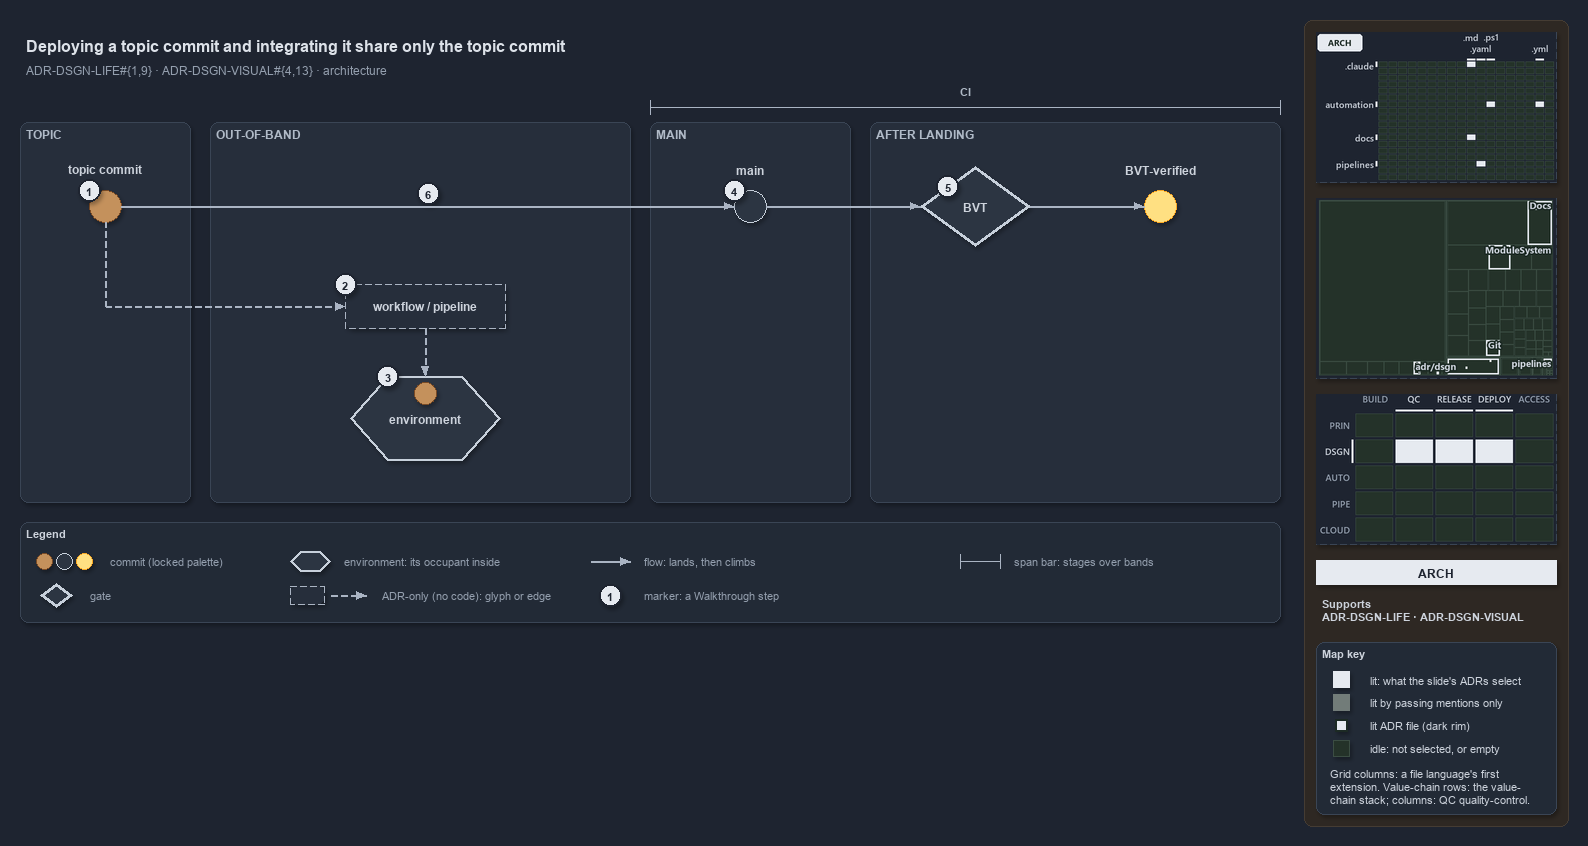

The diagram above was exported from draw.io. Its source (the exported page's mxGraphModel, read from the mxfile embedded in the PNG):
<mxGraphModel dx="1024" dy="768" grid="0" gridSize="10" guides="1" tooltips="1" connect="1" arrows="1" fold="1" page="1" pageScale="1" pageWidth="1572" pageHeight="630" background="#1E2430" math="0" shadow="1">
  <root>
    <mxCell id="0" />
    <mxCell id="1" parent="0" />
    <mxCell id="sidebar-bg" value="" style="rounded=1;arcSize=2;html=1;fillColor=#2E2823;strokeColor=#453C33;shadow=0;" vertex="1" parent="1">
      <mxGeometry x="1304" y="4" width="264" height="806" as="geometry" />
    </mxCell>
    <mxCell id="title" value="Deploying a topic commit and integrating it share only the topic commit" style="text;html=1;align=left;verticalAlign=middle;fontSize=16;fontStyle=1;fontColor=#DDE2E9;" vertex="1" parent="1">
      <mxGeometry x="20" y="14" width="1260" height="30" as="geometry" />
    </mxCell>
    <mxCell id="subtitle" value="ADR-DSGN-LIFE#{1,9} &amp;#183; ADR-DSGN-VISUAL#{4,13} &amp;#183; architecture" style="text;html=1;align=left;verticalAlign=middle;fontSize=12;fontColor=#949FAE;" vertex="1" parent="1">
      <mxGeometry x="20" y="44" width="1240" height="20" as="geometry" />
    </mxCell>
    <mxCell id="band-topic" value="TOPIC" style="rounded=1;html=1;arcSize=3;fillColor=#262E3B;strokeColor=#3A4555;verticalAlign=top;align=left;spacingLeft=8;fontStyle=1;fontSize=12;fontColor=#B0BAC7;" vertex="1" parent="1">
      <mxGeometry x="20" y="106" width="170" height="380" as="geometry" />
    </mxCell>
    <mxCell id="band-oob" value="OUT-OF-BAND" style="rounded=1;html=1;arcSize=3;fillColor=#262E3B;strokeColor=#3A4555;verticalAlign=top;align=left;spacingLeft=8;fontStyle=1;fontSize=12;fontColor=#B0BAC7;" vertex="1" parent="1">
      <mxGeometry x="210" y="106" width="420" height="380" as="geometry" />
    </mxCell>
    <mxCell id="band-main" value="MAIN" style="rounded=1;html=1;arcSize=3;fillColor=#262E3B;strokeColor=#3A4555;verticalAlign=top;align=left;spacingLeft=8;fontStyle=1;fontSize=12;fontColor=#B0BAC7;" vertex="1" parent="1">
      <mxGeometry x="650" y="106" width="200" height="380" as="geometry" />
    </mxCell>
    <mxCell id="band-after" value="AFTER LANDING" style="rounded=1;html=1;arcSize=3;fillColor=#262E3B;strokeColor=#3A4555;verticalAlign=top;align=left;spacingLeft=8;fontStyle=1;fontSize=12;fontColor=#B0BAC7;" vertex="1" parent="1">
      <mxGeometry x="870" y="106" width="410" height="380" as="geometry" />
    </mxCell>
    <mxCell id="span-ci" value="" style="shape=crossbar;whiteSpace=wrap;html=1;rounded=1;fillColor=none;strokeColor=#AAB4C3;strokeWidth=1.5;" vertex="1" parent="1">
      <mxGeometry x="650" y="84" width="630" height="14" as="geometry" />
    </mxCell>
    <mxCell id="span-ci-label" value="CI" style="text;html=1;align=center;verticalAlign=middle;fontSize=11;fontStyle=1;fontColor=#B0BAC7;labelBackgroundColor=#262E3B;" vertex="1" parent="1">
      <mxGeometry x="935" y="66" width="60" height="16" as="geometry" />
    </mxCell>
    <mxCell id="c-topic" value="" style="ellipse;html=1;fillColor=#C4915C;strokeColor=#7A4B25;strokeWidth=1.5;fontStyle=1;fontSize=11;fontColor=#CDD3DC;" vertex="1" parent="1">
      <mxGeometry x="89" y="174" width="32" height="32" as="geometry" />
    </mxCell>
    <mxCell id="c-topic-name" value="topic commit" style="text;html=1;align=center;verticalAlign=middle;fontSize=12;fontStyle=1;fontColor=#CDD3DC;" vertex="1" parent="1">
      <mxGeometry x="25" y="144" width="160" height="18" as="geometry" />
    </mxCell>
    <mxCell id="c-main" value="" style="ellipse;html=1;fillColor=#2C3542;strokeColor=#C7D0DB;strokeWidth=1.5;fontStyle=1;fontSize=11;fontColor=#CDD3DC;" vertex="1" parent="1">
      <mxGeometry x="734" y="174" width="32" height="32" as="geometry" />
    </mxCell>
    <mxCell id="c-main-name" value="main" style="text;html=1;align=center;verticalAlign=middle;fontSize=12;fontStyle=1;fontColor=#CDD3DC;" vertex="1" parent="1">
      <mxGeometry x="670" y="144" width="160" height="18" as="geometry" />
    </mxCell>
    <mxCell id="edge-topic-main" value="" style="edgeStyle=orthogonalEdgeStyle;rounded=1;html=1;endArrow=block;strokeColor=#AAB4C3;fontColor=#CDD3DC;shadow=0;" edge="1" parent="1" source="c-topic" target="c-main">
      <mxGeometry relative="1" as="geometry" />
    </mxCell>
    <mxCell id="g-bvt" value="&lt;b&gt;BVT&lt;/b&gt;" style="rhombus;whiteSpace=wrap;html=1;fillColor=#2C3542;strokeColor=#C7D0DB;strokeWidth=3;fontSize=12;fontColor=#CDD3DC;" vertex="1" parent="1">
      <mxGeometry x="920" y="150" width="110" height="80" as="geometry" />
    </mxCell>
    <mxCell id="c-yellow" value="" style="ellipse;html=1;fillColor=#FFE082;strokeColor=#F9A825;strokeWidth=1.5;fontStyle=1;fontSize=11;fontColor=#CDD3DC;" vertex="1" parent="1">
      <mxGeometry x="1144" y="174" width="32" height="32" as="geometry" />
    </mxCell>
    <mxCell id="c-yellow-name" value="BVT-verified" style="text;html=1;align=center;verticalAlign=middle;fontSize=12;fontStyle=1;fontColor=#CDD3DC;" vertex="1" parent="1">
      <mxGeometry x="1080" y="144" width="160" height="18" as="geometry" />
    </mxCell>
    <mxCell id="edge-main-bvt" value="" style="edgeStyle=orthogonalEdgeStyle;rounded=1;html=1;endArrow=block;strokeColor=#AAB4C3;fontColor=#CDD3DC;shadow=0;" edge="1" parent="1" source="c-main" target="g-bvt">
      <mxGeometry relative="1" as="geometry" />
    </mxCell>
    <mxCell id="edge-bvt-yellow" value="" style="edgeStyle=orthogonalEdgeStyle;rounded=1;html=1;endArrow=block;strokeColor=#AAB4C3;fontColor=#CDD3DC;shadow=0;" edge="1" parent="1" source="g-bvt" target="c-yellow">
      <mxGeometry relative="1" as="geometry" />
    </mxCell>
    <mxCell id="port-topic-r2" value="" style="text;html=1;strokeColor=none;fillColor=none;" vertex="1" parent="1">
      <mxGeometry x="105" y="290" width="1" height="1" as="geometry" />
    </mxCell>
    <mxCell id="edge-topic-bus" value="" style="edgeStyle=orthogonalEdgeStyle;rounded=1;html=1;endArrow=block;strokeColor=#AAB4C3;endArrow=none;dashed=1;fontColor=#CDD3DC;shadow=0;" edge="1" parent="1" source="c-topic" target="port-topic-r2">
      <mxGeometry relative="1" as="geometry" />
    </mxCell>
    <mxCell id="a-workflow" value="&lt;b&gt;workflow / pipeline&lt;/b&gt;" style="rounded=1;whiteSpace=wrap;html=1;arcSize=50;fillColor=#262E3B;strokeColor=#AAB4C3;dashed=1;fontSize=12;" vertex="1" parent="1">
      <mxGeometry x="345" y="268" width="160" height="44" as="geometry" />
    </mxCell>
    <mxCell id="edge-bus-workflow" value="" style="edgeStyle=orthogonalEdgeStyle;rounded=1;html=1;endArrow=block;strokeColor=#AAB4C3;dashed=1;fontColor=#CDD3DC;shadow=0;" edge="1" parent="1" source="port-topic-r2" target="a-workflow">
      <mxGeometry relative="1" as="geometry" />
    </mxCell>
    <mxCell id="e-env" value="&lt;b&gt;environment&lt;/b&gt;" style="shape=hexagon;perimeter=hexagonPerimeter2;whiteSpace=wrap;html=1;fillColor=#2C3542;strokeColor=#C7D0DB;strokeWidth=2;fontColor=#CDD3DC;fontSize=12;" vertex="1" parent="1">
      <mxGeometry x="350" y="360" width="150" height="84" as="geometry" />
    </mxCell>
    <mxCell id="c-occupant" value="" style="ellipse;html=1;fillColor=#C4915C;strokeColor=#7A4B25;strokeWidth=1.5;fontStyle=1;fontSize=11;fontColor=#CDD3DC;" vertex="1" parent="1">
      <mxGeometry x="414" y="366" width="22" height="22" as="geometry" />
    </mxCell>
    <mxCell id="edge-workflow-env" value="" style="edgeStyle=orthogonalEdgeStyle;rounded=1;html=1;endArrow=block;strokeColor=#AAB4C3;dashed=1;fontColor=#CDD3DC;shadow=0;" edge="1" parent="1" source="a-workflow" target="e-env">
      <mxGeometry relative="1" as="geometry" />
    </mxCell>
    <mxCell id="mark-1" value="1" style="ellipse;html=1;fillColor=#E6EAF0;strokeColor=#1E2430;strokeWidth=2;fontColor=#1E2430;fontStyle=1;fontSize=11;" vertex="1" parent="1">
      <mxGeometry x="78" y="163" width="22" height="22" as="geometry" />
    </mxCell>
    <mxCell id="mark-2" value="2" style="ellipse;html=1;fillColor=#E6EAF0;strokeColor=#1E2430;strokeWidth=2;fontColor=#1E2430;fontStyle=1;fontSize=11;" vertex="1" parent="1">
      <mxGeometry x="334" y="257" width="22" height="22" as="geometry" />
    </mxCell>
    <mxCell id="mark-3" value="3" style="ellipse;html=1;fillColor=#E6EAF0;strokeColor=#1E2430;strokeWidth=2;fontColor=#1E2430;fontStyle=1;fontSize=11;" vertex="1" parent="1">
      <mxGeometry x="376.5" y="349" width="22" height="22" as="geometry" />
    </mxCell>
    <mxCell id="mark-4" value="4" style="ellipse;html=1;fillColor=#E6EAF0;strokeColor=#1E2430;strokeWidth=2;fontColor=#1E2430;fontStyle=1;fontSize=11;" vertex="1" parent="1">
      <mxGeometry x="723" y="163" width="22" height="22" as="geometry" />
    </mxCell>
    <mxCell id="mark-5" value="5" style="ellipse;html=1;fillColor=#E6EAF0;strokeColor=#1E2430;strokeWidth=2;fontColor=#1E2430;fontStyle=1;fontSize=11;" vertex="1" parent="1">
      <mxGeometry x="936.5" y="159" width="22" height="22" as="geometry" />
    </mxCell>
    <mxCell id="mark-6" value="6" style="ellipse;html=1;fillColor=#E6EAF0;strokeColor=#1E2430;strokeWidth=2;fontColor=#1E2430;fontStyle=1;fontSize=11;" vertex="1" parent="1">
      <mxGeometry x="417" y="166" width="22" height="22" as="geometry" />
    </mxCell>
    <mxCell id="legend" value="&lt;b&gt;Legend&lt;/b&gt;" style="rounded=1;whiteSpace=wrap;html=1;arcSize=6;fillColor=#222A36;strokeColor=#3A4555;align=left;verticalAlign=top;spacing=8;fontSize=11;fontColor=#CDD3DC;" vertex="1" parent="1">
      <mxGeometry x="20" y="506" width="1260" height="100" as="geometry" />
    </mxCell>
    <mxCell id="legend-0-brown" value="" style="ellipse;html=1;fillColor=#C4915C;strokeColor=#7A4B25;strokeWidth=1.5;fontColor=#CDD3DC;" vertex="1" parent="1">
      <mxGeometry x="36" y="537" width="16" height="16" as="geometry" />
    </mxCell>
    <mxCell id="legend-0-grey" value="" style="ellipse;html=1;fillColor=#2C3542;strokeColor=#C7D0DB;strokeWidth=1.5;fontColor=#CDD3DC;" vertex="1" parent="1">
      <mxGeometry x="56" y="537" width="16" height="16" as="geometry" />
    </mxCell>
    <mxCell id="legend-0-yellow" value="" style="ellipse;html=1;fillColor=#FFE082;strokeColor=#F9A825;strokeWidth=1.5;fontColor=#CDD3DC;" vertex="1" parent="1">
      <mxGeometry x="76" y="537" width="16" height="16" as="geometry" />
    </mxCell>
    <mxCell id="legend-0-text" value="commit (locked palette)" style="text;html=1;align=left;verticalAlign=middle;fontSize=11;fontColor=#949FAE;" vertex="1" parent="1">
      <mxGeometry x="104" y="535" width="290" height="20" as="geometry" />
    </mxCell>
    <mxCell id="legend-1" value="" style="rhombus;whiteSpace=wrap;html=1;fillColor=#2C3542;strokeColor=#C7D0DB;strokeWidth=3;fontSize=12;fontColor=#CDD3DC;" vertex="1" parent="1">
      <mxGeometry x="40" y="567" width="32" height="24" as="geometry" />
    </mxCell>
    <mxCell id="legend-1-text" value="gate" style="text;html=1;align=left;verticalAlign=middle;fontSize=11;fontColor=#949FAE;" vertex="1" parent="1">
      <mxGeometry x="84" y="569" width="290" height="20" as="geometry" />
    </mxCell>
    <mxCell id="legend-2" value="" style="shape=hexagon;perimeter=hexagonPerimeter2;whiteSpace=wrap;html=1;fillColor=#2C3542;strokeColor=#C7D0DB;strokeWidth=2;fontColor=#CDD3DC;fontSize=12;" vertex="1" parent="1">
      <mxGeometry x="290" y="535" width="40" height="20" as="geometry" />
    </mxCell>
    <mxCell id="legend-2-text" value="environment: its occupant inside" style="text;html=1;align=left;verticalAlign=middle;fontSize=11;fontColor=#949FAE;" vertex="1" parent="1">
      <mxGeometry x="338" y="535" width="290" height="20" as="geometry" />
    </mxCell>
    <mxCell id="legend-3" value="" style="rounded=1;whiteSpace=wrap;html=1;arcSize=50;fillColor=#262E3B;strokeColor=#AAB4C3;dashed=1;fontSize=12;" vertex="1" parent="1">
      <mxGeometry x="290" y="570" width="34" height="18" as="geometry" />
    </mxCell>
    <mxCell id="legend-3-a" value="" style="text;html=1;strokeColor=none;fillColor=none;" vertex="1" parent="1">
      <mxGeometry x="330" y="579" width="1" height="1" as="geometry" />
    </mxCell>
    <mxCell id="legend-3-b" value="" style="text;html=1;strokeColor=none;fillColor=none;" vertex="1" parent="1">
      <mxGeometry x="366" y="579" width="1" height="1" as="geometry" />
    </mxCell>
    <mxCell id="legend-3-edge" value="" style="edgeStyle=orthogonalEdgeStyle;rounded=1;html=1;endArrow=block;strokeColor=#AAB4C3;dashed=1;fontColor=#CDD3DC;shadow=0;" edge="1" parent="1" source="legend-3-a" target="legend-3-b">
      <mxGeometry relative="1" as="geometry" />
    </mxCell>
    <mxCell id="legend-3-text" value="ADR-only (no code): glyph or edge" style="text;html=1;align=left;verticalAlign=middle;fontSize=11;fontColor=#949FAE;" vertex="1" parent="1">
      <mxGeometry x="376" y="569" width="290" height="20" as="geometry" />
    </mxCell>
    <mxCell id="legend-4-a" value="" style="text;html=1;strokeColor=none;fillColor=none;" vertex="1" parent="1">
      <mxGeometry x="590" y="545" width="1" height="1" as="geometry" />
    </mxCell>
    <mxCell id="legend-4-b" value="" style="text;html=1;strokeColor=none;fillColor=none;" vertex="1" parent="1">
      <mxGeometry x="630" y="545" width="1" height="1" as="geometry" />
    </mxCell>
    <mxCell id="legend-4-edge" value="" style="edgeStyle=orthogonalEdgeStyle;rounded=1;html=1;endArrow=block;strokeColor=#AAB4C3;fontColor=#CDD3DC;shadow=0;" edge="1" parent="1" source="legend-4-a" target="legend-4-b">
      <mxGeometry relative="1" as="geometry" />
    </mxCell>
    <mxCell id="legend-4-text" value="flow: lands, then climbs" style="text;html=1;align=left;verticalAlign=middle;fontSize=11;fontColor=#949FAE;" vertex="1" parent="1">
      <mxGeometry x="638" y="535" width="290" height="20" as="geometry" />
    </mxCell>
    <mxCell id="legend-5" value="1" style="ellipse;html=1;fillColor=#E6EAF0;strokeColor=#1E2430;strokeWidth=2;fontColor=#1E2430;fontStyle=1;fontSize=11;" vertex="1" parent="1">
      <mxGeometry x="599" y="568" width="22" height="22" as="geometry" />
    </mxCell>
    <mxCell id="legend-5-text" value="marker: a Walkthrough step" style="text;html=1;align=left;verticalAlign=middle;fontSize=11;fontColor=#949FAE;" vertex="1" parent="1">
      <mxGeometry x="638" y="569" width="290" height="20" as="geometry" />
    </mxCell>
    <mxCell id="legend-6" value="" style="shape=crossbar;whiteSpace=wrap;html=1;rounded=1;fillColor=none;strokeColor=#AAB4C3;strokeWidth=1.5;" vertex="1" parent="1">
      <mxGeometry x="960" y="538" width="40" height="14" as="geometry" />
    </mxCell>
    <mxCell id="legend-6-text" value="span bar: stages over bands" style="text;html=1;align=left;verticalAlign=middle;fontSize=11;fontColor=#949FAE;" vertex="1" parent="1">
      <mxGeometry x="1008" y="535" width="290" height="20" as="geometry" />
    </mxCell>
    <mxCell id="minimap-grid" value="" style="shape=image;html=1;imageAspect=0;aspect=fixed;verticalLabelPosition=bottom;strokeColor=#3A4555;dashed=1;fillColor=#222A36;image=data:image/png,(base64 omitted: 11520 chars);" vertex="1" parent="1">
      <mxGeometry x="1316" y="16" width="240" height="150" as="geometry" />
    </mxCell>
    <mxCell id="minimap-tree" value="" style="shape=image;html=1;imageAspect=0;aspect=fixed;verticalLabelPosition=bottom;strokeColor=#3A4555;dashed=1;fillColor=#222A36;image=data:image/png,(base64 omitted: 15576 chars);" vertex="1" parent="1">
      <mxGeometry x="1316" y="182" width="240" height="180" as="geometry" />
    </mxCell>
    <mxCell id="minimap-chain" value="" style="shape=image;html=1;imageAspect=0;aspect=fixed;verticalLabelPosition=bottom;strokeColor=#3A4555;dashed=1;fillColor=#222A36;image=data:image/png,(base64 omitted: 13568 chars);" vertex="1" parent="1">
      <mxGeometry x="1316" y="378" width="240" height="150" as="geometry" />
    </mxCell>
    <mxCell id="lens-badge" value="ARCH" style="rounded=0;whiteSpace=wrap;html=1;align=center;verticalAlign=middle;fontSize=12;fontStyle=1;fontColor=#1E2430;fillColor=#E6EAF0;strokeColor=none;" vertex="1" parent="1">
      <mxGeometry x="1316" y="544" width="240" height="24" as="geometry" />
    </mxCell>
    <mxCell id="supports" value="&lt;b&gt;Supports&lt;/b&gt;&lt;br&gt;ADR-DSGN-LIFE &amp;#183; ADR-DSGN-VISUAL" style="text;html=1;whiteSpace=wrap;align=left;verticalAlign=top;fontSize=11;fontColor=#CDD3DC;" vertex="1" parent="1">
      <mxGeometry x="1316" y="576" width="240" height="38" as="geometry" />
    </mxCell>
    <mxCell id="mapkey" value="&lt;b&gt;Map key&lt;/b&gt;" style="rounded=1;arcSize=6;whiteSpace=wrap;html=1;align=left;verticalAlign=top;fontSize=11;fontColor=#CDD3DC;fillColor=#222A36;strokeColor=#3A4555;spacingLeft=8;spacingTop=2;" vertex="1" parent="1">
      <mxGeometry x="1316" y="626" width="240" height="172" as="geometry" />
    </mxCell>
    <mxCell id="mapkey-lit" value="" style="rounded=0;html=1;fillColor=#E6EAF0;strokeColor=#E6EAF0;" vertex="1" parent="1">
      <mxGeometry x="1333.0" y="655.0" width="16" height="16" as="geometry" />
    </mxCell>
    <mxCell id="mapkey-lit-text" value="lit: what the slide's ADRs select" style="text;html=1;align=left;verticalAlign=middle;fontSize=11;fontColor=#CDD3DC;" vertex="1" parent="1">
      <mxGeometry x="1364" y="653" width="184" height="20" as="geometry" />
    </mxCell>
    <mxCell id="mapkey-touched" value="" style="rounded=0;html=1;fillColor=#727C79;strokeColor=#727C79;" vertex="1" parent="1">
      <mxGeometry x="1333.0" y="678.0" width="16" height="16" as="geometry" />
    </mxCell>
    <mxCell id="mapkey-touched-text" value="lit by passing mentions only" style="text;html=1;align=left;verticalAlign=middle;fontSize=11;fontColor=#CDD3DC;" vertex="1" parent="1">
      <mxGeometry x="1364" y="676" width="184" height="20" as="geometry" />
    </mxCell>
    <mxCell id="mapkey-adr" value="" style="rounded=0;html=1;fillColor=#E6EAF0;strokeColor=#1C2A24;strokeWidth=2;" vertex="1" parent="1">
      <mxGeometry x="1335.0" y="703.0" width="12" height="12" as="geometry" />
    </mxCell>
    <mxCell id="mapkey-adr-text" value="lit ADR file (dark rim)" style="text;html=1;align=left;verticalAlign=middle;fontSize=11;fontColor=#CDD3DC;" vertex="1" parent="1">
      <mxGeometry x="1364" y="699" width="184" height="20" as="geometry" />
    </mxCell>
    <mxCell id="mapkey-idle" value="" style="rounded=0;html=1;fillColor=#243229;strokeColor=#3B4D43;" vertex="1" parent="1">
      <mxGeometry x="1333.0" y="724.0" width="16" height="16" as="geometry" />
    </mxCell>
    <mxCell id="mapkey-idle-text" value="idle: not selected, or empty" style="text;html=1;align=left;verticalAlign=middle;fontSize=11;fontColor=#CDD3DC;" vertex="1" parent="1">
      <mxGeometry x="1364" y="722" width="184" height="20" as="geometry" />
    </mxCell>
    <mxCell id="mapkey-codes" value="Grid columns: a file language's first&lt;br&gt;extension. Value-chain rows: the value-&lt;br&gt;chain stack; columns: QC quality-control." style="text;html=1;align=left;verticalAlign=top;whiteSpace=wrap;fontSize=11;fontColor=#CDD3DC;" vertex="1" parent="1">
      <mxGeometry x="1324" y="746" width="224" height="46" as="geometry" />
    </mxCell>
  </root>
</mxGraphModel>